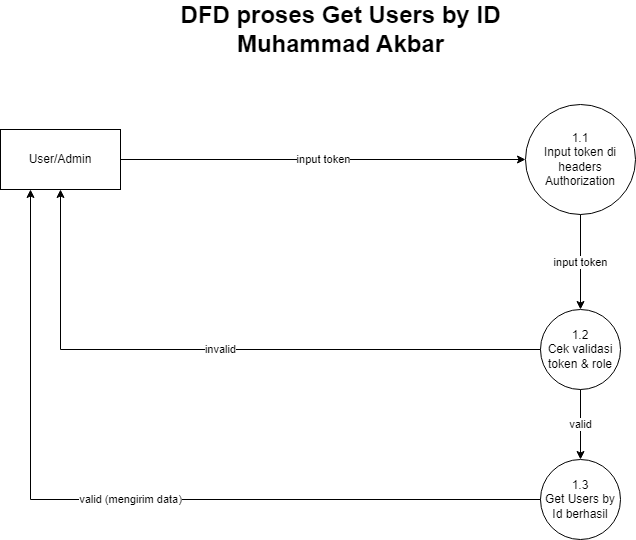

The diagram above was exported from draw.io. Its source (the exported page's mxGraphModel, read from the mxfile embedded in the PNG):
<mxGraphModel dx="825" dy="476" grid="1" gridSize="10" guides="1" tooltips="1" connect="1" arrows="1" fold="1" page="1" pageScale="1" pageWidth="850" pageHeight="1100" math="0" shadow="0">
  <root>
    <mxCell id="0" />
    <mxCell id="1" parent="0" />
    <mxCell id="-Y9j3NLyYEM0E1wsVSfN-1" value="User/Admin" style="rounded=0;whiteSpace=wrap;html=1;" vertex="1" parent="1">
      <mxGeometry x="90" y="180" width="120" height="60" as="geometry" />
    </mxCell>
    <mxCell id="-Y9j3NLyYEM0E1wsVSfN-2" value="1.1 &lt;br&gt;Input token di headers Authorization" style="ellipse;whiteSpace=wrap;html=1;aspect=fixed;" vertex="1" parent="1">
      <mxGeometry x="615" y="155" width="110" height="110" as="geometry" />
    </mxCell>
    <mxCell id="-Y9j3NLyYEM0E1wsVSfN-4" value="1.2&lt;br&gt;Cek validasi token &amp;amp; role" style="ellipse;whiteSpace=wrap;html=1;aspect=fixed;" vertex="1" parent="1">
      <mxGeometry x="630" y="360" width="80" height="80" as="geometry" />
    </mxCell>
    <mxCell id="-Y9j3NLyYEM0E1wsVSfN-5" value="1.3&lt;br&gt;Get Users by Id berhasil" style="ellipse;whiteSpace=wrap;html=1;aspect=fixed;" vertex="1" parent="1">
      <mxGeometry x="630" y="510" width="80" height="80" as="geometry" />
    </mxCell>
    <mxCell id="-Y9j3NLyYEM0E1wsVSfN-6" value="input token" style="endArrow=classic;html=1;rounded=0;entryX=0;entryY=0.5;entryDx=0;entryDy=0;" edge="1" parent="1" target="-Y9j3NLyYEM0E1wsVSfN-2">
      <mxGeometry width="50" height="50" relative="1" as="geometry">
        <mxPoint x="210" y="210" as="sourcePoint" />
        <mxPoint x="450" y="370" as="targetPoint" />
      </mxGeometry>
    </mxCell>
    <mxCell id="-Y9j3NLyYEM0E1wsVSfN-7" value="input token" style="endArrow=classic;html=1;rounded=0;exitX=0.5;exitY=1;exitDx=0;exitDy=0;entryX=0.5;entryY=0;entryDx=0;entryDy=0;" edge="1" parent="1" source="-Y9j3NLyYEM0E1wsVSfN-2" target="-Y9j3NLyYEM0E1wsVSfN-4">
      <mxGeometry width="50" height="50" relative="1" as="geometry">
        <mxPoint x="520" y="220" as="sourcePoint" />
        <mxPoint x="640" y="220" as="targetPoint" />
      </mxGeometry>
    </mxCell>
    <mxCell id="-Y9j3NLyYEM0E1wsVSfN-8" value="valid" style="endArrow=classic;html=1;rounded=0;exitX=0.5;exitY=1;exitDx=0;exitDy=0;entryX=0.5;entryY=0;entryDx=0;entryDy=0;" edge="1" parent="1" source="-Y9j3NLyYEM0E1wsVSfN-4" target="-Y9j3NLyYEM0E1wsVSfN-5">
      <mxGeometry width="50" height="50" relative="1" as="geometry">
        <mxPoint x="680" y="260" as="sourcePoint" />
        <mxPoint x="680" y="370" as="targetPoint" />
      </mxGeometry>
    </mxCell>
    <mxCell id="-Y9j3NLyYEM0E1wsVSfN-9" value="invalid" style="endArrow=classic;html=1;rounded=0;entryX=0.5;entryY=1;entryDx=0;entryDy=0;exitX=0;exitY=0.5;exitDx=0;exitDy=0;" edge="1" parent="1" source="-Y9j3NLyYEM0E1wsVSfN-4" target="-Y9j3NLyYEM0E1wsVSfN-1">
      <mxGeometry width="50" height="50" relative="1" as="geometry">
        <mxPoint x="400" y="420" as="sourcePoint" />
        <mxPoint x="450" y="370" as="targetPoint" />
        <Array as="points">
          <mxPoint x="150" y="400" />
        </Array>
      </mxGeometry>
    </mxCell>
    <mxCell id="-Y9j3NLyYEM0E1wsVSfN-10" value="DFD proses Get Users by ID&lt;br&gt;Muhammad Akbar" style="text;strokeColor=none;fillColor=none;html=1;fontSize=24;fontStyle=1;verticalAlign=middle;align=center;" vertex="1" parent="1">
      <mxGeometry x="380" y="60" width="100" height="40" as="geometry" />
    </mxCell>
    <mxCell id="-Y9j3NLyYEM0E1wsVSfN-12" value="valid (mengirim data)" style="endArrow=classic;html=1;rounded=0;entryX=0.25;entryY=1;entryDx=0;entryDy=0;exitX=0;exitY=0.5;exitDx=0;exitDy=0;" edge="1" parent="1" source="-Y9j3NLyYEM0E1wsVSfN-5" target="-Y9j3NLyYEM0E1wsVSfN-1">
      <mxGeometry width="50" height="50" relative="1" as="geometry">
        <mxPoint x="640" y="410" as="sourcePoint" />
        <mxPoint x="160" y="250" as="targetPoint" />
        <Array as="points">
          <mxPoint x="120" y="550" />
        </Array>
      </mxGeometry>
    </mxCell>
  </root>
</mxGraphModel>